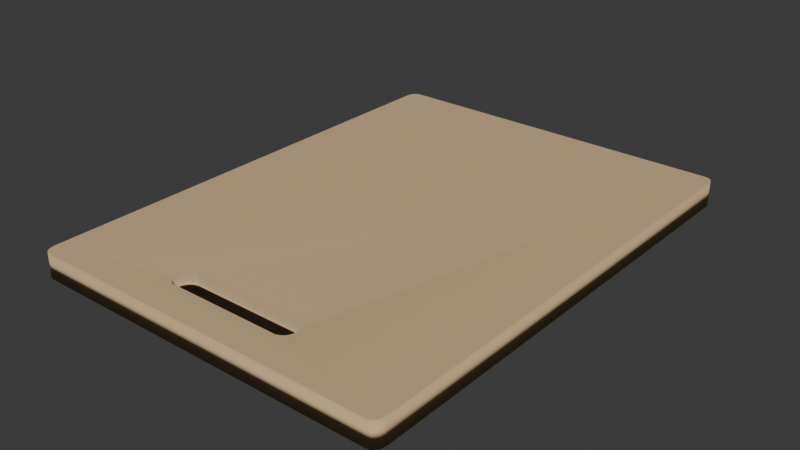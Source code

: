 # Source: CuttingBoard.blend  (saved by Blender 4.1.24; exported with 4.5.12 LTS)
import bpy
from mathutils import Matrix  # noqa: F401  (used for matrix-valued properties, if any)

bpy.ops.wm.read_factory_settings(use_empty=True)
scene = bpy.context.scene
scene.name = 'Scene'

# ---- collections
col_collection = bpy.data.collections.new('Collection'); scene.collection.children.link(col_collection)

# ---- materials (node trees are filled in below, after node groups)
mat_material = bpy.data.materials.new('Material')
mat_material.alpha_threshold = 0.0
mat_material.use_transparent_shadow = False
mat_material.diffuse_color = (0.6446, 0.4564, 0.2622, 1.0)
mat_material.roughness = 0.5
mat_material.line_color = (0.0, 0.0, 0.0, 1.0)

# ---- material node trees

# ---- world
world_world = bpy.data.worlds.new('World'); scene.world = world_world
world_world.use_nodes = True; world_world.node_tree.nodes.clear()
_N = world_world.node_tree.nodes; _L = world_world.node_tree.links
n0 = _N.new('ShaderNodeOutputWorld'); n0.name = 'World Output'; n0.location = (300, 300)
n1 = _N.new('ShaderNodeBackground'); n1.name = 'Background'; n1.location = (10, 300)
n1.inputs[0].default_value = (0.05088, 0.05088, 0.05088, 1.0)
_L.new(n1.outputs[0], n0.inputs[0])
n0.is_active_output = True
world_world.color = (0.05088, 0.05088, 0.05088)
world_world.use_sun_shadow = False
world_world.sun_shadow_jitter_overblur = 0.0

# ---- meshes
me_cube = bpy.data.meshes.new('Cube')
me_cube.from_pydata([(0.9528, 1.0, -1.0), (1.0, 0.9528, -1.0), (0.9709, 0.9964, -1.0), (0.9862, 0.9862, -1.0), (0.9964, 0.9709, -1.0), (-1.0, 0.9528, -1.0), (-0.9528, 1.0, -1.0), (-0.9964, 0.9709, -1.0), (-0.9862, 0.9862, -1.0), (-0.9709, 0.9964, -1.0), (-0.9528, -1.0, -1.0), (-1.0, -0.9528, -1.0), (-0.9709, -0.9964, -1.0), (-0.9862, -0.9862, -1.0), (-0.9964, -0.9709, -1.0), (1.0, -0.9528, -1.0), (0.9528, -1.0, -1.0), (0.9964, -0.9709, -1.0), (0.9862, -0.9862, -1.0), (0.9709, -0.9964, -1.0), (0.9959, 0.9524, 1.0), (1.0, 0.9528, 0.9959), (0.9975, 0.9526, 0.9997), (0.9988, 0.9527, 0.9988), (0.9997, 0.9528, 0.9975), (0.9524, 0.9959, 1.0), (0.9528, 1.0, 0.9959), (0.9526, 0.9975, 0.9997), (0.9527, 0.9988, 0.9988), (0.9528, 0.9997, 0.9975), (0.9926, 0.9693, 1.0), (0.9964, 0.9709, 0.9959), (0.9941, 0.9699, 0.9997), (0.9953, 0.9704, 0.9988), (0.9961, 0.9707, 0.9975), (0.9833, 0.9833, 1.0), (0.9862, 0.9862, 0.9959), (0.9844, 0.9844, 0.9997), (0.9853, 0.9853, 0.9988), (0.986, 0.986, 0.9975), (0.9693, 0.9926, 1.0), (0.9709, 0.9964, 0.9959), (0.9699, 0.9941, 0.9997), (0.9704, 0.9953, 0.9988), (0.9707, 0.9961, 0.9975), (-0.9524, 0.9959, 1.0), (-0.9528, 1.0, 0.9959), (-0.9526, 0.9975, 0.9997), (-0.9527, 0.9988, 0.9988), (-0.9528, 0.9997, 0.9975), (-0.9959, 0.9524, 1.0), (-1.0, 0.9528, 0.9959), (-0.9975, 0.9526, 0.9997), (-0.9988, 0.9527, 0.9988), (-0.9997, 0.9528, 0.9975), (-0.9693, 0.9926, 1.0), (-0.9709, 0.9964, 0.9959), (-0.9699, 0.9941, 0.9997), (-0.9704, 0.9953, 0.9988), (-0.9707, 0.9961, 0.9975), (-0.9833, 0.9833, 1.0), (-0.9862, 0.9862, 0.9959), (-0.9844, 0.9844, 0.9997), (-0.9853, 0.9853, 0.9988), (-0.986, 0.986, 0.9975), (-0.9926, 0.9693, 1.0), (-0.9964, 0.9709, 0.9959), (-0.9941, 0.9699, 0.9997), (-0.9953, 0.9704, 0.9988), (-0.9961, 0.9707, 0.9975), (-0.9959, -0.9524, 1.0), (-1.0, -0.9528, 0.9959), (-0.9975, -0.9526, 0.9997), (-0.9988, -0.9527, 0.9988), (-0.9997, -0.9528, 0.9975), (-0.9524, -0.9959, 1.0), (-0.9528, -1.0, 0.9959), (-0.9526, -0.9975, 0.9997), (-0.9527, -0.9988, 0.9988), (-0.9528, -0.9997, 0.9975), (-0.9926, -0.9693, 1.0), (-0.9964, -0.9709, 0.9959), (-0.9941, -0.9699, 0.9997), (-0.9953, -0.9704, 0.9988), (-0.9961, -0.9707, 0.9975), (-0.9833, -0.9833, 1.0), (-0.9862, -0.9862, 0.9959), (-0.9844, -0.9844, 0.9997), (-0.9853, -0.9853, 0.9988), (-0.986, -0.986, 0.9975), (-0.9693, -0.9926, 1.0), (-0.9709, -0.9964, 0.9959), (-0.9699, -0.9941, 0.9997), (-0.9704, -0.9953, 0.9988), (-0.9707, -0.9961, 0.9975), (0.9524, -0.9959, 1.0), (0.9528, -1.0, 0.9959), (0.9526, -0.9975, 0.9997), (0.9527, -0.9988, 0.9988), (0.9528, -0.9997, 0.9975), (0.9959, -0.9524, 1.0), (1.0, -0.9528, 0.9959), (0.9975, -0.9526, 0.9997), (0.9988, -0.9527, 0.9988), (0.9997, -0.9528, 0.9975), (0.9693, -0.9926, 1.0), (0.9709, -0.9964, 0.9959), (0.9699, -0.9941, 0.9997), (0.9704, -0.9953, 0.9988), (0.9707, -0.9961, 0.9975), (0.9833, -0.9833, 1.0), (0.9862, -0.9862, 0.9959), (0.9844, -0.9844, 0.9997), (0.9853, -0.9853, 0.9988), (0.986, -0.986, 0.9975), (0.9926, -0.9693, 1.0), (0.9964, -0.9709, 0.9959), (0.9941, -0.9699, 0.9997), (0.9953, -0.9704, 0.9988), (0.9961, -0.9707, 0.9975), (-0.3161, -0.7635, -1.0), (-0.3161, -0.8635, -1.0), (0.3161, -0.8635, -1.0), (0.3161, -0.7635, -1.0), (-0.3161, -0.8635, 1.0), (-0.3161, -0.7635, 1.0), (0.3161, -0.7635, 1.0), (0.3161, -0.8635, 1.0), (0.3256, -0.8597, -1.0), (0.3161, -0.8618, -1.0), (0.3161, -0.7652, -1.0), (0.3256, -0.7673, -1.0), (0.3371, -0.8551, -1.0), (0.3371, -0.7719, -1.0), (0.3555, -0.8413, -1.0), (0.3555, -0.7857, -1.0), (0.3667, -0.8135, -1.0), (0.3655, -0.8233, -1.0), (0.3655, -0.8037, -1.0), (0.3617, -0.8326, -1.0), (0.3617, -0.7944, -1.0), (0.3472, -0.8489, -1.0), (0.3472, -0.7781, -1.0), (0.3001, -0.7635, -1.0), (0.3001, -0.8635, -1.0), (0.3256, -0.8597, 1.0), (0.3161, -0.8618, 1.0), (0.3161, -0.7652, 1.0), (0.3256, -0.7673, 1.0), (0.3371, -0.8551, 1.0), (0.3371, -0.7719, 1.0), (0.3555, -0.8413, 1.0), (0.3555, -0.7857, 1.0), (0.3667, -0.8135, 1.0), (0.3655, -0.8233, 1.0), (0.3655, -0.8037, 1.0), (0.3617, -0.8326, 1.0), (0.3617, -0.7944, 1.0), (0.3472, -0.8489, 1.0), (0.3472, -0.7781, 1.0), (0.3001, -0.7635, 1.0), (0.3001, -0.8635, 1.0), (-0.3684, -0.8135, -1.0), (-0.3671, -0.8233, -1.0), (-0.3671, -0.8037, -1.0), (-0.3633, -0.8326, -1.0), (-0.3572, -0.7857, -1.0), (-0.3572, -0.8413, -1.0), (-0.3633, -0.7944, -1.0), (-0.3489, -0.8489, -1.0), (-0.3388, -0.7719, -1.0), (-0.3273, -0.8597, -1.0), (-0.3161, -0.8622, -1.0), (-0.3161, -0.7648, -1.0), (-0.3388, -0.8551, -1.0), (-0.3489, -0.7781, -1.0), (-0.3273, -0.7673, -1.0), (-0.3017, -0.7635, -1.0), (-0.3017, -0.8635, -1.0), (-0.3684, -0.8135, 1.0), (-0.3671, -0.8233, 1.0), (-0.3671, -0.8037, 1.0), (-0.3572, -0.8413, 1.0), (-0.3572, -0.7857, 1.0), (-0.3633, -0.8326, 1.0), (-0.3633, -0.7944, 1.0), (-0.3388, -0.8551, 1.0), (-0.3388, -0.7719, 1.0), (-0.3273, -0.8597, 1.0), (-0.3161, -0.8622, 1.0), (-0.3161, -0.7648, 1.0), (-0.3273, -0.7673, 1.0), (-0.3489, -0.8489, 1.0), (-0.3489, -0.7781, 1.0), (-0.3017, -0.7635, 1.0), (-0.3017, -0.8635, 1.0)], [], [(121, 10, 12, 13, 14, 11, 5, 7, 8, 9, 6, 0, 2, 3, 4, 1, 15, 17, 122, 129, 128, 132, 141, 134, 139, 137, 136, 138, 140, 135, 142, 133, 131, 130, 123, 143, 177, 120, 173, 176, 170, 175, 166, 168, 164, 162, 163, 165, 167, 169, 174, 171, 172), (18, 19, 16, 10, 121, 178, 144, 122, 17), (41, 2, 0, 26), (1, 21, 101, 15), (36, 3, 2, 41), (46, 6, 9, 56), (6, 46, 26, 0), (190, 125, 194, 160, 126, 147, 148, 150, 159, 152, 157, 155, 153, 154, 156, 151, 158, 149, 145, 146, 127, 95, 105, 110, 115, 100, 20, 30, 35, 40, 25, 45, 55, 60, 65, 50, 70, 80, 124, 189, 188, 186, 192, 182, 184, 180, 179, 181, 185, 183, 193, 187, 191), (124, 80, 85, 90, 75, 95, 127, 161, 195), (66, 7, 5, 51), (61, 8, 7, 66), (14, 81, 71, 11), (11, 71, 51, 5), (31, 4, 3, 36), (13, 86, 81, 14), (96, 16, 19, 106), (12, 91, 86, 13), (16, 96, 76, 10), (56, 9, 8, 61), (116, 17, 15, 101), (111, 18, 17, 116), (106, 19, 18, 111), (10, 76, 91, 12), (30, 20, 22, 32), (32, 22, 23, 33), (33, 23, 24, 34), (34, 24, 21, 31), (35, 30, 32, 37), (37, 32, 33, 38), (38, 33, 34, 39), (39, 34, 31, 36), (40, 35, 37, 42), (42, 37, 38, 43), (43, 38, 39, 44), (44, 39, 36, 41), (25, 40, 42, 27), (27, 42, 43, 28), (28, 43, 44, 29), (29, 44, 41, 26), (55, 45, 47, 57), (57, 47, 48, 58), (58, 48, 49, 59), (59, 49, 46, 56), (60, 55, 57, 62), (62, 57, 58, 63), (63, 58, 59, 64), (64, 59, 56, 61), (65, 60, 62, 67), (67, 62, 63, 68), (68, 63, 64, 69), (69, 64, 61, 66), (50, 65, 67, 52), (52, 67, 68, 53), (53, 68, 69, 54), (54, 69, 66, 51), (45, 25, 27, 47), (47, 27, 28, 48), (48, 28, 29, 49), (49, 29, 26, 46), (75, 90, 92, 77), (77, 92, 93, 78), (78, 93, 94, 79), (79, 94, 91, 76), (90, 85, 87, 92), (92, 87, 88, 93), (93, 88, 89, 94), (94, 89, 86, 91), (85, 80, 82, 87), (87, 82, 83, 88), (88, 83, 84, 89), (89, 84, 81, 86), (80, 70, 72, 82), (82, 72, 73, 83), (83, 73, 74, 84), (84, 74, 71, 81), (70, 50, 52, 72), (72, 52, 53, 73), (73, 53, 54, 74), (74, 54, 51, 71), (105, 95, 97, 107), (107, 97, 98, 108), (108, 98, 99, 109), (109, 99, 96, 106), (110, 105, 107, 112), (112, 107, 108, 113), (113, 108, 109, 114), (114, 109, 106, 111), (115, 110, 112, 117), (117, 112, 113, 118), (118, 113, 114, 119), (119, 114, 111, 116), (100, 115, 117, 102), (102, 117, 118, 103), (103, 118, 119, 104), (104, 119, 116, 101), (95, 75, 77, 97), (97, 77, 78, 98), (98, 78, 79, 99), (99, 79, 76, 96), (20, 100, 102, 22), (22, 102, 103, 23), (23, 103, 104, 24), (24, 104, 101, 21), (21, 1, 4, 31), (120, 125, 190, 173), (124, 121, 172, 189), (143, 123, 126, 160), (177, 143, 160, 194), (125, 120, 177, 194), (122, 127, 146, 129), (147, 126, 123, 130), (178, 121, 124, 195), (161, 144, 178, 195), (127, 122, 144, 161), (130, 131, 148, 147), (148, 131, 133, 150), (150, 133, 142, 159), (159, 142, 135, 152), (135, 140, 157, 152), (140, 138, 155, 157), (138, 136, 153, 155), (136, 137, 154, 153), (137, 139, 156, 154), (139, 134, 151, 156), (134, 141, 158, 151), (141, 132, 149, 158), (132, 128, 145, 149), (145, 128, 129, 146), (171, 188, 189, 172), (171, 174, 186, 188), (174, 169, 192, 186), (169, 167, 182, 192), (182, 167, 165, 184), (184, 165, 163, 180), (180, 163, 162, 179), (179, 162, 164, 181), (181, 164, 168, 185), (185, 168, 166, 183), (183, 166, 175, 193), (193, 175, 170, 187), (187, 170, 176, 191), (190, 191, 176, 173)])
me_cube.polygons.foreach_set('use_smooth', [True] * 142)
_uv = me_cube.uv_layers.new(name='UVMap')
_uv.uv.foreach_set('vector', [0.2105, 0.7329, 0.1309, 0.75, 0.1286, 0.7496, 0.1267, 0.7483, 0.1254, 0.7464, 0.125, 0.7441, 0.125, 0.5059, 0.1254, 0.5036, 0.1267, 0.5017, 0.1286, 0.5004, 0.1309, 0.5, 0.3691, 0.5, 0.3714, 0.5004, 0.3733, 0.5017, 0.3746, 0.5036, 0.375, 0.5059, 0.375, 0.7441, 0.3746, 0.7464, 0.2895, 0.7329, 0.2895, 0.7327, 0.2907, 0.7325, 0.2921, 0.7319, 0.2934, 0.7311, 0.2944, 0.7302, 0.2952, 0.7291, 0.2957, 0.7279, 0.2958, 0.7267, 0.2957, 0.7255, 0.2952, 0.7243, 0.2944, 0.7232, 0.2934, 0.7223, 0.2921, 0.7215, 0.2907, 0.7209, 0.2895, 0.7206, 0.2895, 0.7204, 0.2875, 0.7204, 0.2123, 0.7204, 0.2105, 0.7204, 0.2105, 0.7206, 0.2091, 0.7209, 0.2077, 0.7215, 0.2064, 0.7223, 0.2054, 0.7232, 0.2046, 0.7243, 0.2041, 0.7255, 0.2039, 0.7267, 0.2041, 0.7279, 0.2046, 0.7291, 0.2054, 0.7302, 0.2064, 0.7311, 0.2077, 0.7319, 0.2091, 0.7325, 0.2105, 0.7328, 0.3733, 0.7483, 0.3714, 0.7496, 0.3691, 0.75, 0.1309, 0.75, 0.2105, 0.7329, 0.2123, 0.7329, 0.2875, 0.7329, 0.2895, 0.7329, 0.3746, 0.7464, 0.6245, 0.4964, 0.375, 0.4964, 0.375, 0.4941, 0.6245, 0.4941, 0.375, 0.5059, 0.6245, 0.5059, 0.6245, 0.7441, 0.375, 0.7441, 0.6245, 0.5, 0.375, 0.5, 0.375, 0.4964, 0.6245, 0.4964, 0.6245, 0.2559, 0.375, 0.2559, 0.375, 0.2536, 0.6245, 0.2536, 0.375, 0.2559, 0.6245, 0.2559, 0.6245, 0.4941, 0.375, 0.4941, 0.7895, 0.7206, 0.7895, 0.7204, 0.7877, 0.7204, 0.7125, 0.7204, 0.7105, 0.7204, 0.7105, 0.7206, 0.7093, 0.7209, 0.7079, 0.7215, 0.7066, 0.7223, 0.7056, 0.7232, 0.7048, 0.7243, 0.7043, 0.7255, 0.7042, 0.7267, 0.7043, 0.7279, 0.7048, 0.7291, 0.7056, 0.7302, 0.7066, 0.7311, 0.7079, 0.7319, 0.7093, 0.7325, 0.7105, 0.7327, 0.7105, 0.7329, 0.6309, 0.7495, 0.6288, 0.7491, 0.6271, 0.7479, 0.6259, 0.7462, 0.6255, 0.7441, 0.6255, 0.5059, 0.6259, 0.5038, 0.6271, 0.5021, 0.6288, 0.5009, 0.6309, 0.5005, 0.8691, 0.5005, 0.8712, 0.5009, 0.8729, 0.5021, 0.8741, 0.5038, 0.8745, 0.5059, 0.8745, 0.7441, 0.8741, 0.7462, 0.7895, 0.7329, 0.7895, 0.7328, 0.7909, 0.7325, 0.7923, 0.7319, 0.7936, 0.7311, 0.7946, 0.7302, 0.7954, 0.7291, 0.7959, 0.7279, 0.7961, 0.7267, 0.7959, 0.7255, 0.7954, 0.7243, 0.7946, 0.7232, 0.7936, 0.7223, 0.7923, 0.7215, 0.7909, 0.7209, 0.7895, 0.7329, 0.8741, 0.7462, 0.8729, 0.7479, 0.8712, 0.7491, 0.8691, 0.7495, 0.6309, 0.7495, 0.7105, 0.7329, 0.7125, 0.7329, 0.7877, 0.7329, 0.6245, 0.2464, 0.375, 0.2464, 0.375, 0.2441, 0.6245, 0.2441, 0.6245, 0.25, 0.375, 0.25, 0.375, 0.2464, 0.6245, 0.2464, 0.375, 0.003642, 0.6245, 0.003642, 0.6245, 0.005899, 0.375, 0.005899, 0.375, 0.005899, 0.6245, 0.005899, 0.6245, 0.2441, 0.375, 0.2441, 0.6245, 0.5036, 0.375, 0.5036, 0.375, 0.5, 0.6245, 0.5, 0.375, 0.0, 0.6245, 0.0, 0.6245, 0.003642, 0.375, 0.003642, 0.6245, 0.7559, 0.375, 0.7559, 0.375, 0.7536, 0.6245, 0.7536, 0.375, 0.9964, 0.6245, 0.9964, 0.6245, 1.0, 0.375, 1.0, 0.375, 0.7559, 0.6245, 0.7559, 0.6245, 0.9941, 0.375, 0.9941, 0.6245, 0.2536, 0.375, 0.2536, 0.375, 0.25, 0.6245, 0.25, 0.6245, 0.7464, 0.375, 0.7464, 0.375, 0.7441, 0.6245, 0.7441, 0.6245, 0.75, 0.375, 0.75, 0.375, 0.7464, 0.6245, 0.7464, 0.6245, 0.7536, 0.375, 0.7536, 0.375, 0.75, 0.6245, 0.75, 0.375, 0.9941, 0.6245, 0.9941, 0.6245, 0.9964, 0.375, 0.9964, 0.6259, 0.5038, 0.6255, 0.5059, 0.6253, 0.5059, 0.6257, 0.5038, 0.6257, 0.5038, 0.6253, 0.5059, 0.625, 0.5059, 0.6252, 0.5036, 0.6252, 0.5036, 0.625, 0.5059, 0.6247, 0.5059, 0.6247, 0.5036, 0.6247, 0.5036, 0.6247, 0.5059, 0.6245, 0.5059, 0.6245, 0.5036, 0.6271, 0.5021, 0.6259, 0.5038, 0.6257, 0.5038, 0.627, 0.502, 0.627, 0.502, 0.6257, 0.5038, 0.6252, 0.5036, 0.6259, 0.5009, 0.6259, 0.5009, 0.6252, 0.5036, 0.6247, 0.5036, 0.6247, 0.5, 0.6247, 0.5, 0.6247, 0.5036, 0.6245, 0.5036, 0.6245, 0.5, 0.6288, 0.5009, 0.6271, 0.5021, 0.627, 0.502, 0.6288, 0.5007, 0.6288, 0.5007, 0.627, 0.502, 0.6268, 0.5017, 0.6286, 0.5005, 0.625, 0.4964, 0.625, 0.5, 0.6247, 0.5, 0.6247, 0.4964, 0.6247, 0.4964, 0.6247, 0.5, 0.6245, 0.5, 0.6245, 0.4964, 0.6309, 0.5005, 0.6288, 0.5009, 0.6288, 0.5007, 0.6309, 0.5003, 0.6309, 0.5003, 0.6288, 0.5007, 0.6287, 0.5004, 0.6309, 0.5, 0.625, 0.4941, 0.625, 0.4963, 0.6247, 0.4964, 0.6247, 0.4941, 0.6247, 0.4941, 0.6247, 0.4964, 0.6245, 0.4964, 0.6245, 0.4941, 0.8712, 0.5009, 0.8691, 0.5005, 0.8691, 0.5003, 0.8712, 0.5007, 0.8712, 0.5007, 0.8691, 0.5003, 0.8691, 0.5, 0.8713, 0.5004, 0.625, 0.2537, 0.625, 0.2559, 0.6247, 0.2559, 0.6247, 0.2536, 0.6247, 0.2536, 0.6247, 0.2559, 0.6245, 0.2559, 0.6245, 0.2536, 0.8729, 0.5021, 0.8712, 0.5009, 0.8712, 0.5007, 0.873, 0.502, 0.873, 0.502, 0.8712, 0.5007, 0.8714, 0.5005, 0.8732, 0.5017, 0.625, 0.25, 0.625, 0.2536, 0.6247, 0.2536, 0.6247, 0.25, 0.6247, 0.25, 0.6247, 0.2536, 0.6245, 0.2536, 0.6245, 0.25, 0.8741, 0.5038, 0.8729, 0.5021, 0.873, 0.502, 0.8743, 0.5038, 0.8743, 0.5038, 0.873, 0.502, 0.8733, 0.5018, 0.8745, 0.5036, 0.625, 0.2464, 0.625, 0.25, 0.6247, 0.25, 0.6247, 0.2464, 0.6247, 0.2464, 0.6247, 0.25, 0.6245, 0.25, 0.6245, 0.2464, 0.8745, 0.5059, 0.8741, 0.5038, 0.8743, 0.5038, 0.8747, 0.5059, 0.8747, 0.5059, 0.8743, 0.5038, 0.8746, 0.5037, 0.875, 0.5059, 0.625, 0.2441, 0.625, 0.2463, 0.6247, 0.2464, 0.6247, 0.2441, 0.6247, 0.2441, 0.6247, 0.2464, 0.6245, 0.2464, 0.6245, 0.2441, 0.8691, 0.5005, 0.6309, 0.5005, 0.6309, 0.5003, 0.8691, 0.5003, 0.8691, 0.5003, 0.6309, 0.5003, 0.6309, 0.5, 0.8691, 0.5, 0.625, 0.2559, 0.625, 0.4941, 0.6247, 0.4941, 0.6247, 0.2559, 0.6247, 0.2559, 0.6247, 0.4941, 0.6245, 0.4941, 0.6245, 0.2559, 0.8691, 0.7495, 0.8712, 0.7491, 0.8712, 0.7493, 0.8691, 0.7497, 0.8691, 0.7497, 0.8712, 0.7493, 0.8713, 0.7496, 0.8691, 0.75, 0.625, 0.9941, 0.625, 0.9963, 0.6247, 0.9964, 0.6247, 0.9941, 0.6247, 0.9941, 0.6247, 0.9964, 0.6245, 0.9964, 0.6245, 0.9941, 0.8712, 0.7491, 0.8729, 0.7479, 0.873, 0.748, 0.8712, 0.7493, 0.8712, 0.7493, 0.873, 0.748, 0.8732, 0.7483, 0.8714, 0.7495, 0.625, 0.9964, 0.625, 1.0, 0.6247, 1.0, 0.6247, 0.9964, 0.6247, 0.9964, 0.6247, 1.0, 0.6245, 1.0, 0.6245, 0.9964, 0.8729, 0.7479, 0.8741, 0.7462, 0.8743, 0.7462, 0.873, 0.748, 0.873, 0.748, 0.8743, 0.7462, 0.8745, 0.7464, 0.8733, 0.7482, 0.625, 4.668e-05, 0.625, 0.003595, 0.6247, 0.00363, 0.6247, 1.213e-05, 0.6247, 1.213e-05, 0.6247, 0.00363, 0.6245, 0.003642, 0.6245, 0.0, 0.8741, 0.7462, 0.8745, 0.7441, 0.8747, 0.7441, 0.8743, 0.7462, 0.8743, 0.7462, 0.8747, 0.7441, 0.875, 0.7441, 0.8746, 0.7463, 0.625, 0.003671, 0.625, 0.005885, 0.6247, 0.005896, 0.6247, 0.003649, 0.6247, 0.003649, 0.6247, 0.005896, 0.6245, 0.005899, 0.6245, 0.003642, 0.8745, 0.7441, 0.8745, 0.5059, 0.8747, 0.5059, 0.8747, 0.7441, 0.8747, 0.7441, 0.8747, 0.5059, 0.875, 0.5059, 0.875, 0.7441, 0.625, 0.005914, 0.625, 0.2441, 0.6247, 0.2441, 0.6247, 0.005903, 0.6247, 0.005903, 0.6247, 0.2441, 0.6245, 0.2441, 0.6245, 0.005899, 0.6288, 0.7491, 0.6309, 0.7495, 0.6309, 0.7497, 0.6288, 0.7493, 0.6288, 0.7493, 0.6309, 0.7497, 0.6309, 0.75, 0.6287, 0.7496, 0.625, 0.7537, 0.625, 0.7559, 0.6247, 0.7559, 0.6247, 0.7536, 0.6247, 0.7536, 0.6247, 0.7559, 0.6245, 0.7559, 0.6245, 0.7536, 0.6271, 0.7479, 0.6288, 0.7491, 0.6288, 0.7493, 0.627, 0.748, 0.627, 0.748, 0.6288, 0.7493, 0.6286, 0.7495, 0.6268, 0.7483, 0.625, 0.75, 0.625, 0.7536, 0.6247, 0.7536, 0.6247, 0.75, 0.6247, 0.75, 0.6247, 0.7536, 0.6245, 0.7536, 0.6245, 0.75, 0.6259, 0.7462, 0.6271, 0.7479, 0.627, 0.748, 0.6257, 0.7462, 0.6257, 0.7462, 0.627, 0.748, 0.6259, 0.7491, 0.6252, 0.7464, 0.6252, 0.7464, 0.6259, 0.7491, 0.6247, 0.75, 0.6247, 0.7464, 0.6247, 0.7464, 0.6247, 0.75, 0.6245, 0.75, 0.6245, 0.7464, 0.6255, 0.7441, 0.6259, 0.7462, 0.6257, 0.7462, 0.6253, 0.7441, 0.6253, 0.7441, 0.6257, 0.7462, 0.6252, 0.7464, 0.625, 0.7441, 0.625, 0.7441, 0.6252, 0.7464, 0.6247, 0.7464, 0.6247, 0.7441, 0.6247, 0.7441, 0.6247, 0.7464, 0.6245, 0.7464, 0.6245, 0.7441, 0.6309, 0.7495, 0.8691, 0.7495, 0.8691, 0.7497, 0.6309, 0.7497, 0.6309, 0.7497, 0.8691, 0.7497, 0.8691, 0.75, 0.6309, 0.75, 0.625, 0.7559, 0.625, 0.9941, 0.6247, 0.9941, 0.6247, 0.7559, 0.6247, 0.7559, 0.6247, 0.9941, 0.6245, 0.9941, 0.6245, 0.7559, 0.6255, 0.5059, 0.6255, 0.7441, 0.6253, 0.7441, 0.6253, 0.5059, 0.6253, 0.5059, 0.6253, 0.7441, 0.625, 0.7441, 0.625, 0.5059, 0.625, 0.5059, 0.625, 0.7441, 0.6247, 0.7441, 0.6247, 0.5059, 0.6247, 0.5059, 0.6247, 0.7441, 0.6245, 0.7441, 0.6245, 0.5059, 0.6245, 0.5059, 0.375, 0.5059, 0.375, 0.5036, 0.6245, 0.5036, 0.4095, 0.25, 0.4345, 0.25, 0.4345, 0.2468, 0.4095, 0.2468, 0.4345, 0.0, 0.4095, 0.0, 0.4095, 0.003182, 0.4345, 0.003182, 0.4095, 0.4937, 0.4095, 0.5, 0.4345, 0.5, 0.4345, 0.4937, 0.4095, 0.2557, 0.4095, 0.4937, 0.4345, 0.4937, 0.4345, 0.2557, 0.4345, 0.25, 0.4095, 0.25, 0.4095, 0.2557, 0.4345, 0.2557, 0.4095, 0.75, 0.4345, 0.75, 0.4345, 0.7459, 0.4095, 0.7459, 0.4345, 0.5041, 0.4345, 0.5, 0.4095, 0.5, 0.4095, 0.5041, 0.4095, 0.9943, 0.4095, 1.0, 0.4345, 1.0, 0.4345, 0.9943, 0.4345, 0.7563, 0.4095, 0.7563, 0.4095, 0.9943, 0.4345, 0.9943, 0.4345, 0.75, 0.4095, 0.75, 0.4095, 0.7563, 0.4345, 0.7563, 0.9611, 0.5564, 0.9375, 0.5564, 0.9375, 0.6064, 0.9611, 0.6064, 0.9375, 0.6064, 0.9375, 0.5564, 0.9062, 0.5564, 0.9062, 0.6064, 0.9062, 0.6064, 0.9062, 0.5564, 0.875, 0.5564, 0.875, 0.6064, 0.875, 0.6064, 0.875, 0.5564, 0.8438, 0.5564, 0.8438, 0.6064, 0.8438, 0.5564, 0.8125, 0.5564, 0.8125, 0.6064, 0.8438, 0.6064, 0.8125, 0.5564, 0.7812, 0.5564, 0.7812, 0.6064, 0.8125, 0.6064, 0.7812, 0.5564, 0.75, 0.5564, 0.75, 0.6064, 0.7812, 0.6064, 0.75, 0.5564, 0.7188, 0.5564, 0.7187, 0.6064, 0.75, 0.6064, 0.7188, 0.5564, 0.6875, 0.5564, 0.6875, 0.6064, 0.7187, 0.6064, 0.6875, 0.5564, 0.6562, 0.5564, 0.6562, 0.6064, 0.6875, 0.6064, 0.6562, 0.5564, 0.625, 0.5564, 0.625, 0.6064, 0.6562, 0.6064, 0.625, 0.5564, 0.5938, 0.5564, 0.5938, 0.6064, 0.625, 0.6064, 0.5938, 0.5564, 0.5625, 0.5564, 0.5625, 0.6064, 0.5938, 0.6064, 0.5625, 0.6064, 0.5625, 0.5564, 0.5389, 0.5564, 0.5389, 0.6064, 0.4375, 0.5564, 0.4375, 0.6064, 0.4653, 0.6064, 0.4653, 0.5564, 0.4375, 0.5564, 0.4062, 0.5564, 0.4062, 0.6064, 0.4375, 0.6064, 0.4062, 0.5564, 0.375, 0.5564, 0.375, 0.6064, 0.4062, 0.6064, 0.375, 0.5564, 0.3438, 0.5564, 0.3437, 0.6064, 0.375, 0.6064, 0.3437, 0.6064, 0.3438, 0.5564, 0.3125, 0.5564, 0.3125, 0.6064, 0.3125, 0.6064, 0.3125, 0.5564, 0.2812, 0.5564, 0.2812, 0.6064, 0.2812, 0.6064, 0.2812, 0.5564, 0.25, 0.5564, 0.25, 0.6064, 0.25, 0.6064, 0.25, 0.5564, 0.2188, 0.5564, 0.2188, 0.6064, 0.2188, 0.6064, 0.2188, 0.5564, 0.1875, 0.5564, 0.1875, 0.6064, 0.1875, 0.6064, 0.1875, 0.5564, 0.1563, 0.5564, 0.1562, 0.6064, 0.1562, 0.6064, 0.1563, 0.5564, 0.125, 0.5564, 0.125, 0.6064, 0.125, 0.6064, 0.125, 0.5564, 0.09375, 0.5564, 0.09375, 0.6064, 0.09375, 0.6064, 0.09375, 0.5564, 0.0625, 0.5564, 0.0625, 0.6064, 0.03468, 0.6064, 0.0625, 0.6064, 0.0625, 0.5564, 0.03468, 0.5564])
me_cube.materials.append(mat_material)
me_cube.use_mirror_vertex_groups = False
me_cube.update()

# ---- objects
ob_cube = bpy.data.objects.new('Cube', me_cube)

# ---- transforms, parenting, visibility, modifiers, constraints
ob_cube.location = (0.0, -0.7631, -1.125)
ob_cube.scale = (1.5, 2.0, 0.1)
ob_cube.lock_rotations_4d = False
ob_cube.empty_display_type = 'ARROWS'
ob_cube.lineart.crease_threshold = 0.0

# ---- collection membership
col_collection.objects.link(ob_cube)

# ---- scene / render settings (as saved in the file)
scene.frame_start = 1; scene.frame_end = 250; scene.frame_set(1)
scene.render.engine = 'BLENDER_EEVEE_NEXT'
scene.cycles.sampling_pattern = 'TABULATED_SOBOL'
scene.eevee.ray_tracing_options.trace_max_roughness = 0.0
bpy.context.view_layer.update()

# ---- added for rendering (the .blend has no active camera and no usable light): camera, sun
cam_auto = bpy.data.cameras.new('AutoCamera')
cam_auto.lens = 50.0
cam_auto.sensor_width = 36.0
cam_auto.clip_end = 1000.0
ob_auto_camera = bpy.data.objects.new('AutoCamera', cam_auto)
scene.collection.objects.link(ob_auto_camera)
ob_auto_camera.location = (4.62982, -6.31884, 2.57863)
ob_auto_camera.rotation_euler = (1.09748, -7.21219e-08, 0.694738)
scene.camera = ob_auto_camera
light_auto_sun = bpy.data.lights.new('AutoSun', 'SUN')
light_auto_sun.energy = 3.0
light_auto_sun.angle = 0.0523599
ob_auto_sun = bpy.data.objects.new('AutoSun', light_auto_sun)
scene.collection.objects.link(ob_auto_sun)
ob_auto_sun.rotation_euler = (0.872665, 0.174533, 0.523599)
bpy.context.view_layer.update()
